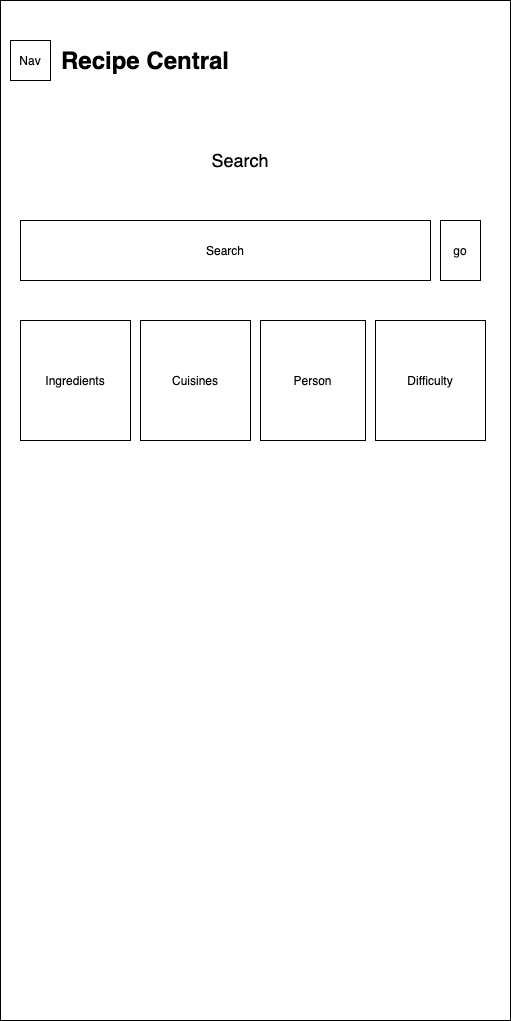

The diagram above was exported from draw.io. Its source (the exported page's mxGraphModel, read from the mxfile embedded in the PNG):
<mxGraphModel dx="1483" dy="854" grid="1" gridSize="10" guides="1" tooltips="1" connect="1" arrows="1" fold="1" page="1" pageScale="1" pageWidth="850" pageHeight="1100" math="0" shadow="0">
  <root>
    <mxCell id="0" />
    <mxCell id="1" parent="0" />
    <mxCell id="Mf4HgR5OEgHhI-r3F_Sh-1" value="" style="group" parent="1" vertex="1" connectable="0">
      <mxGeometry x="20" y="80" width="510" height="1020" as="geometry" />
    </mxCell>
    <mxCell id="TrX2GAyYQnu97KJkFyZg-1" value="" style="rounded=0;whiteSpace=wrap;html=1;" parent="Mf4HgR5OEgHhI-r3F_Sh-1" vertex="1">
      <mxGeometry width="510" height="1020" as="geometry" />
    </mxCell>
    <mxCell id="TrX2GAyYQnu97KJkFyZg-3" value="Nav" style="rounded=0;whiteSpace=wrap;html=1;" parent="Mf4HgR5OEgHhI-r3F_Sh-1" vertex="1">
      <mxGeometry x="10" y="40" width="40" height="40" as="geometry" />
    </mxCell>
    <mxCell id="TrX2GAyYQnu97KJkFyZg-5" value="&lt;font style=&quot;font-size: 24px&quot;&gt;&lt;b&gt;Recipe Central&lt;/b&gt;&lt;/font&gt;" style="text;html=1;strokeColor=none;fillColor=none;align=center;verticalAlign=middle;whiteSpace=wrap;rounded=0;" parent="Mf4HgR5OEgHhI-r3F_Sh-1" vertex="1">
      <mxGeometry x="50" y="40.00000000000001" width="190" height="40.00000000000001" as="geometry" />
    </mxCell>
    <mxCell id="TrX2GAyYQnu97KJkFyZg-6" value="Search" style="rounded=0;whiteSpace=wrap;html=1;" parent="Mf4HgR5OEgHhI-r3F_Sh-1" vertex="1">
      <mxGeometry x="20" y="220" width="410" height="60" as="geometry" />
    </mxCell>
    <mxCell id="TrX2GAyYQnu97KJkFyZg-7" value="go" style="rounded=0;whiteSpace=wrap;html=1;" parent="Mf4HgR5OEgHhI-r3F_Sh-1" vertex="1">
      <mxGeometry x="440" y="220" width="40" height="60" as="geometry" />
    </mxCell>
    <mxCell id="TrX2GAyYQnu97KJkFyZg-10" value="&lt;font style=&quot;font-size: 18px&quot;&gt;Search&lt;/font&gt;" style="text;html=1;strokeColor=none;fillColor=none;align=center;verticalAlign=middle;whiteSpace=wrap;rounded=0;" parent="Mf4HgR5OEgHhI-r3F_Sh-1" vertex="1">
      <mxGeometry x="220" y="140" width="40" height="40.00000000000001" as="geometry" />
    </mxCell>
    <mxCell id="TrX2GAyYQnu97KJkFyZg-11" value="Ingredients" style="rounded=0;whiteSpace=wrap;html=1;" parent="Mf4HgR5OEgHhI-r3F_Sh-1" vertex="1">
      <mxGeometry x="20" y="320.00000000000006" width="110" height="120" as="geometry" />
    </mxCell>
    <mxCell id="TrX2GAyYQnu97KJkFyZg-12" value="Cuisines" style="rounded=0;whiteSpace=wrap;html=1;" parent="Mf4HgR5OEgHhI-r3F_Sh-1" vertex="1">
      <mxGeometry x="140" y="320.00000000000006" width="110" height="120" as="geometry" />
    </mxCell>
    <mxCell id="TrX2GAyYQnu97KJkFyZg-13" value="Person" style="rounded=0;whiteSpace=wrap;html=1;" parent="Mf4HgR5OEgHhI-r3F_Sh-1" vertex="1">
      <mxGeometry x="260" y="320.00000000000006" width="105" height="120" as="geometry" />
    </mxCell>
    <mxCell id="TrX2GAyYQnu97KJkFyZg-14" value="Difficulty" style="rounded=0;whiteSpace=wrap;html=1;" parent="Mf4HgR5OEgHhI-r3F_Sh-1" vertex="1">
      <mxGeometry x="375" y="320.00000000000006" width="110" height="120" as="geometry" />
    </mxCell>
  </root>
</mxGraphModel>